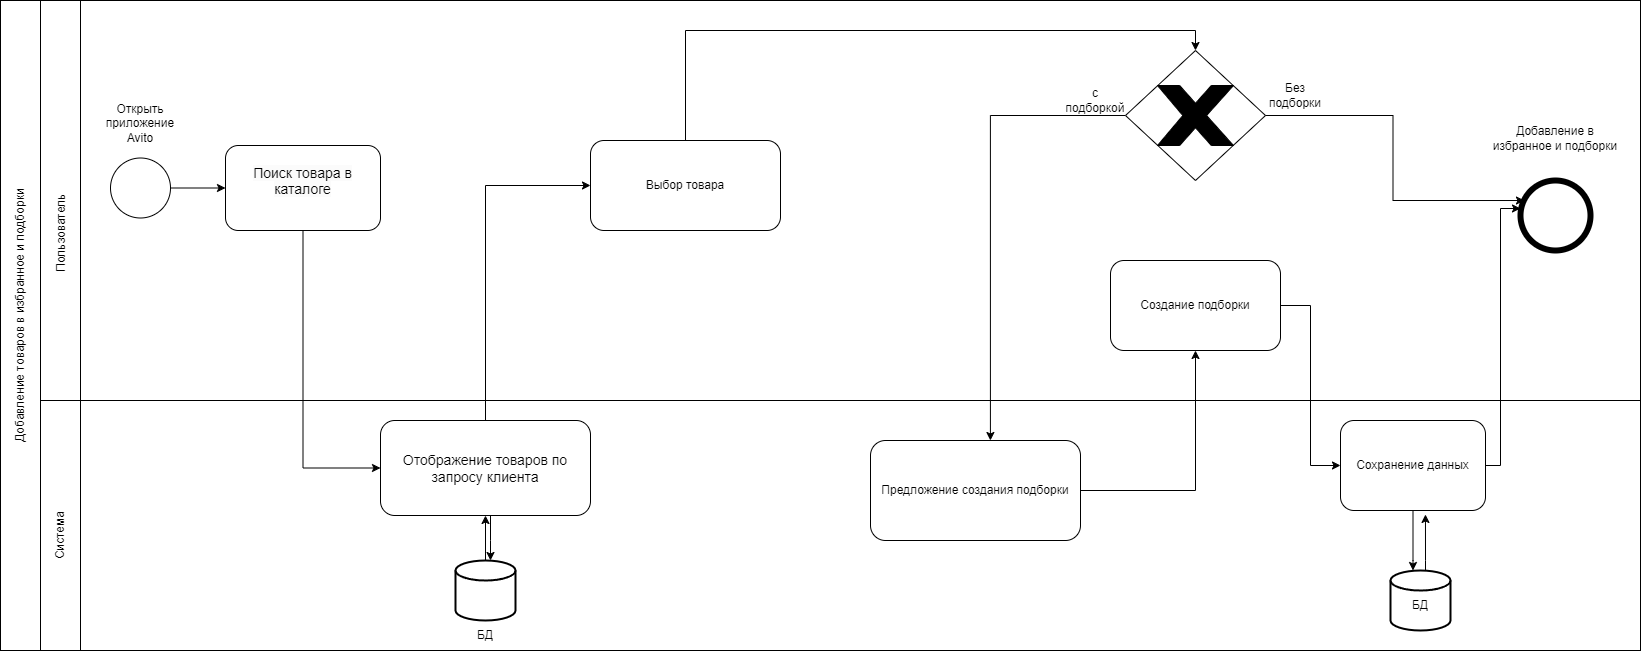

The diagram above was exported from draw.io. Its source (the exported page's mxGraphModel, read from the mxfile embedded in the PNG):
<mxGraphModel dx="1925" dy="3166" grid="1" gridSize="10" guides="1" tooltips="1" connect="1" arrows="1" fold="1" page="1" pageScale="1" pageWidth="827" pageHeight="1169" math="0" shadow="0">
  <root>
    <mxCell id="0" />
    <mxCell id="1" parent="0" />
    <mxCell id="Z16cuhK9gFdG_6a_ukni-32" value="" style="rounded=0;whiteSpace=wrap;html=1;" parent="1" vertex="1">
      <mxGeometry y="-1060" width="1560" height="250" as="geometry" />
    </mxCell>
    <mxCell id="Z16cuhK9gFdG_6a_ukni-33" value="" style="rounded=0;whiteSpace=wrap;html=1;imageAspect=1;" parent="1" vertex="1">
      <mxGeometry y="-1460" width="1560" height="400" as="geometry" />
    </mxCell>
    <mxCell id="Z16cuhK9gFdG_6a_ukni-48" value="" style="edgeStyle=orthogonalEdgeStyle;rounded=0;orthogonalLoop=1;jettySize=auto;html=1;" parent="1" source="Z16cuhK9gFdG_6a_ukni-1" target="Z16cuhK9gFdG_6a_ukni-42" edge="1">
      <mxGeometry relative="1" as="geometry" />
    </mxCell>
    <mxCell id="Z16cuhK9gFdG_6a_ukni-1" value="" style="ellipse;whiteSpace=wrap;html=1;aspect=fixed;" parent="1" vertex="1">
      <mxGeometry x="30" y="-1302.5" width="60" height="60" as="geometry" />
    </mxCell>
    <mxCell id="Z16cuhK9gFdG_6a_ukni-21" value="" style="ellipse;whiteSpace=wrap;html=1;aspect=fixed;strokeWidth=6;" parent="1" vertex="1">
      <mxGeometry x="1440" y="-1280" width="70" height="70" as="geometry" />
    </mxCell>
    <mxCell id="Z16cuhK9gFdG_6a_ukni-34" value="" style="rounded=0;whiteSpace=wrap;html=1;" parent="1" vertex="1">
      <mxGeometry x="-40" y="-1460" width="40" height="400" as="geometry" />
    </mxCell>
    <mxCell id="Z16cuhK9gFdG_6a_ukni-35" value="" style="rounded=0;whiteSpace=wrap;html=1;" parent="1" vertex="1">
      <mxGeometry x="-40" y="-1060" width="40" height="250" as="geometry" />
    </mxCell>
    <mxCell id="Z16cuhK9gFdG_6a_ukni-36" value="Система" style="text;html=1;align=center;verticalAlign=middle;whiteSpace=wrap;rounded=0;rotation=270;" parent="1" vertex="1">
      <mxGeometry x="-50" y="-940" width="60" height="30" as="geometry" />
    </mxCell>
    <mxCell id="Z16cuhK9gFdG_6a_ukni-37" value="Пользователь" style="text;html=1;align=center;verticalAlign=middle;whiteSpace=wrap;rounded=0;rotation=270;" parent="1" vertex="1">
      <mxGeometry x="-65" y="-1242.5" width="90" height="30" as="geometry" />
    </mxCell>
    <mxCell id="VnyKCV5MjGnoalChLZNd-4" style="edgeStyle=orthogonalEdgeStyle;rounded=0;orthogonalLoop=1;jettySize=auto;html=1;entryX=0.5;entryY=1;entryDx=0;entryDy=0;" edge="1" parent="1" source="Z16cuhK9gFdG_6a_ukni-39" target="gY_t0pB-s8BIdTpyP4AB-8">
      <mxGeometry relative="1" as="geometry" />
    </mxCell>
    <mxCell id="Z16cuhK9gFdG_6a_ukni-39" value="" style="strokeWidth=2;html=1;shape=mxgraph.flowchart.database;whiteSpace=wrap;" parent="1" vertex="1">
      <mxGeometry x="375" y="-900" width="60" height="60" as="geometry" />
    </mxCell>
    <mxCell id="gY_t0pB-s8BIdTpyP4AB-13" style="edgeStyle=orthogonalEdgeStyle;rounded=0;orthogonalLoop=1;jettySize=auto;html=1;entryX=0;entryY=0.5;entryDx=0;entryDy=0;" parent="1" source="Z16cuhK9gFdG_6a_ukni-42" target="gY_t0pB-s8BIdTpyP4AB-8" edge="1">
      <mxGeometry relative="1" as="geometry" />
    </mxCell>
    <mxCell id="Z16cuhK9gFdG_6a_ukni-42" value="&lt;span style=&quot;color: rgb(0, 0, 0); font-family: Helvetica; font-size: 14px; font-style: normal; font-variant-ligatures: normal; font-variant-caps: normal; font-weight: 400; letter-spacing: normal; orphans: 2; text-align: left; text-indent: 0px; text-transform: none; widows: 2; word-spacing: 0px; -webkit-text-stroke-width: 0px; white-space: normal; background-color: rgb(251, 251, 251); text-decoration-thickness: initial; text-decoration-style: initial; text-decoration-color: initial; display: inline !important; float: none;&quot;&gt;Поиск товара в каталоге&lt;/span&gt;&lt;div&gt;&lt;br/&gt;&lt;/div&gt;" style="rounded=1;whiteSpace=wrap;html=1;" parent="1" vertex="1">
      <mxGeometry x="145" y="-1315" width="155" height="85" as="geometry" />
    </mxCell>
    <mxCell id="Z16cuhK9gFdG_6a_ukni-49" value="Открыть приложение Avito" style="text;html=1;align=center;verticalAlign=middle;whiteSpace=wrap;rounded=0;" parent="1" vertex="1">
      <mxGeometry x="15" y="-1360" width="90" height="45" as="geometry" />
    </mxCell>
    <mxCell id="Z16cuhK9gFdG_6a_ukni-79" style="edgeStyle=orthogonalEdgeStyle;rounded=0;orthogonalLoop=1;jettySize=auto;html=1;entryX=0.5;entryY=0;entryDx=0;entryDy=0;" parent="1" source="Z16cuhK9gFdG_6a_ukni-53" target="Z16cuhK9gFdG_6a_ukni-77" edge="1">
      <mxGeometry relative="1" as="geometry">
        <Array as="points">
          <mxPoint x="1115" y="-1430" />
        </Array>
      </mxGeometry>
    </mxCell>
    <mxCell id="Z16cuhK9gFdG_6a_ukni-53" value="&lt;div&gt;Выбор товара&lt;br&gt;&lt;/div&gt;" style="rounded=1;whiteSpace=wrap;html=1;" parent="1" vertex="1">
      <mxGeometry x="510" y="-1320" width="190" height="90" as="geometry" />
    </mxCell>
    <mxCell id="Z16cuhK9gFdG_6a_ukni-62" style="edgeStyle=orthogonalEdgeStyle;rounded=0;orthogonalLoop=1;jettySize=auto;html=1;" parent="1" source="Z16cuhK9gFdG_6a_ukni-58" target="Z16cuhK9gFdG_6a_ukni-61" edge="1">
      <mxGeometry relative="1" as="geometry" />
    </mxCell>
    <mxCell id="Z16cuhK9gFdG_6a_ukni-58" value="&lt;div&gt;Предложение создания подборки&lt;br&gt;&lt;/div&gt;" style="rounded=1;whiteSpace=wrap;html=1;" parent="1" vertex="1">
      <mxGeometry x="790" y="-1020" width="210" height="100" as="geometry" />
    </mxCell>
    <mxCell id="gY_t0pB-s8BIdTpyP4AB-2" style="edgeStyle=orthogonalEdgeStyle;rounded=0;orthogonalLoop=1;jettySize=auto;html=1;entryX=0;entryY=0.5;entryDx=0;entryDy=0;" parent="1" source="Z16cuhK9gFdG_6a_ukni-61" target="gY_t0pB-s8BIdTpyP4AB-1" edge="1">
      <mxGeometry relative="1" as="geometry" />
    </mxCell>
    <mxCell id="Z16cuhK9gFdG_6a_ukni-61" value="Создание подборки" style="rounded=1;whiteSpace=wrap;html=1;" parent="1" vertex="1">
      <mxGeometry x="1030" y="-1200" width="170" height="90" as="geometry" />
    </mxCell>
    <mxCell id="Z16cuhK9gFdG_6a_ukni-64" value="" style="strokeWidth=2;html=1;shape=mxgraph.flowchart.database;whiteSpace=wrap;" parent="1" vertex="1">
      <mxGeometry x="1310" y="-890" width="60" height="60" as="geometry" />
    </mxCell>
    <mxCell id="Z16cuhK9gFdG_6a_ukni-68" value="&lt;div style=&quot;&quot;&gt;Добавление в избранное и подборки&lt;br&gt;&lt;/div&gt;" style="text;html=1;align=center;verticalAlign=middle;whiteSpace=wrap;rounded=0;" parent="1" vertex="1">
      <mxGeometry x="1405" y="-1360" width="140" height="75" as="geometry" />
    </mxCell>
    <mxCell id="Z16cuhK9gFdG_6a_ukni-76" value="" style="rounded=0;whiteSpace=wrap;html=1;" parent="1" vertex="1">
      <mxGeometry x="-80" y="-1460" width="40" height="650" as="geometry" />
    </mxCell>
    <mxCell id="Z16cuhK9gFdG_6a_ukni-82" style="edgeStyle=orthogonalEdgeStyle;rounded=0;orthogonalLoop=1;jettySize=auto;html=1;entryX=0.571;entryY=0;entryDx=0;entryDy=0;entryPerimeter=0;" parent="1" source="Z16cuhK9gFdG_6a_ukni-77" target="Z16cuhK9gFdG_6a_ukni-58" edge="1">
      <mxGeometry relative="1" as="geometry">
        <Array as="points">
          <mxPoint x="910" y="-1345" />
        </Array>
      </mxGeometry>
    </mxCell>
    <mxCell id="Z16cuhK9gFdG_6a_ukni-77" value="" style="rhombus;whiteSpace=wrap;html=1;" parent="1" vertex="1">
      <mxGeometry x="1045" y="-1410" width="140" height="130" as="geometry" />
    </mxCell>
    <mxCell id="Z16cuhK9gFdG_6a_ukni-78" value="" style="verticalLabelPosition=bottom;verticalAlign=top;html=1;shape=mxgraph.basic.x;fillColor=#000000;" parent="1" vertex="1">
      <mxGeometry x="1077" y="-1375" width="76" height="60" as="geometry" />
    </mxCell>
    <mxCell id="Z16cuhK9gFdG_6a_ukni-83" style="edgeStyle=orthogonalEdgeStyle;rounded=0;orthogonalLoop=1;jettySize=auto;html=1;entryX=0.057;entryY=0.286;entryDx=0;entryDy=0;entryPerimeter=0;" parent="1" source="Z16cuhK9gFdG_6a_ukni-77" target="Z16cuhK9gFdG_6a_ukni-21" edge="1">
      <mxGeometry relative="1" as="geometry" />
    </mxCell>
    <mxCell id="Z16cuhK9gFdG_6a_ukni-84" value="Без подборки" style="text;html=1;align=center;verticalAlign=middle;whiteSpace=wrap;rounded=0;" parent="1" vertex="1">
      <mxGeometry x="1185" y="-1380" width="60" height="30" as="geometry" />
    </mxCell>
    <mxCell id="Z16cuhK9gFdG_6a_ukni-85" value="с подборкой" style="text;html=1;align=center;verticalAlign=middle;whiteSpace=wrap;rounded=0;" parent="1" vertex="1">
      <mxGeometry x="985" y="-1375" width="60" height="30" as="geometry" />
    </mxCell>
    <mxCell id="2HzgmRy2sDzHOU1dz6QF-1" value="Добавление товаров в избранное и подборки" style="text;html=1;align=center;verticalAlign=middle;whiteSpace=wrap;rounded=0;direction=west;rotation=270;" parent="1" vertex="1">
      <mxGeometry x="-200" y="-1160" width="280" height="30" as="geometry" />
    </mxCell>
    <mxCell id="VnyKCV5MjGnoalChLZNd-2" style="edgeStyle=orthogonalEdgeStyle;rounded=0;orthogonalLoop=1;jettySize=auto;html=1;" edge="1" parent="1" source="gY_t0pB-s8BIdTpyP4AB-1" target="Z16cuhK9gFdG_6a_ukni-64">
      <mxGeometry relative="1" as="geometry">
        <Array as="points">
          <mxPoint x="1333" y="-900" />
          <mxPoint x="1333" y="-900" />
        </Array>
      </mxGeometry>
    </mxCell>
    <mxCell id="gY_t0pB-s8BIdTpyP4AB-1" value="Сохранение данных" style="rounded=1;whiteSpace=wrap;html=1;" parent="1" vertex="1">
      <mxGeometry x="1260" y="-1040" width="145" height="90" as="geometry" />
    </mxCell>
    <mxCell id="gY_t0pB-s8BIdTpyP4AB-5" style="edgeStyle=orthogonalEdgeStyle;rounded=0;orthogonalLoop=1;jettySize=auto;html=1;entryX=0.586;entryY=1.044;entryDx=0;entryDy=0;entryPerimeter=0;" parent="1" source="Z16cuhK9gFdG_6a_ukni-64" target="gY_t0pB-s8BIdTpyP4AB-1" edge="1">
      <mxGeometry relative="1" as="geometry">
        <Array as="points">
          <mxPoint x="1345" y="-900" />
          <mxPoint x="1345" y="-900" />
        </Array>
      </mxGeometry>
    </mxCell>
    <mxCell id="gY_t0pB-s8BIdTpyP4AB-6" style="edgeStyle=orthogonalEdgeStyle;rounded=0;orthogonalLoop=1;jettySize=auto;html=1;entryX=0;entryY=0.4;entryDx=0;entryDy=0;entryPerimeter=0;" parent="1" source="gY_t0pB-s8BIdTpyP4AB-1" target="Z16cuhK9gFdG_6a_ukni-21" edge="1">
      <mxGeometry relative="1" as="geometry">
        <Array as="points">
          <mxPoint x="1420" y="-995" />
          <mxPoint x="1420" y="-1252" />
        </Array>
      </mxGeometry>
    </mxCell>
    <mxCell id="gY_t0pB-s8BIdTpyP4AB-7" value="БД" style="text;html=1;align=center;verticalAlign=middle;whiteSpace=wrap;rounded=0;" parent="1" vertex="1">
      <mxGeometry x="1310" y="-870" width="60" height="30" as="geometry" />
    </mxCell>
    <mxCell id="gY_t0pB-s8BIdTpyP4AB-10" style="edgeStyle=orthogonalEdgeStyle;rounded=0;orthogonalLoop=1;jettySize=auto;html=1;" parent="1" source="gY_t0pB-s8BIdTpyP4AB-8" target="Z16cuhK9gFdG_6a_ukni-39" edge="1">
      <mxGeometry relative="1" as="geometry">
        <Array as="points">
          <mxPoint x="410" y="-920" />
          <mxPoint x="410" y="-920" />
        </Array>
      </mxGeometry>
    </mxCell>
    <mxCell id="gY_t0pB-s8BIdTpyP4AB-15" style="edgeStyle=orthogonalEdgeStyle;rounded=0;orthogonalLoop=1;jettySize=auto;html=1;entryX=0;entryY=0.5;entryDx=0;entryDy=0;" parent="1" source="gY_t0pB-s8BIdTpyP4AB-8" target="Z16cuhK9gFdG_6a_ukni-53" edge="1">
      <mxGeometry relative="1" as="geometry" />
    </mxCell>
    <mxCell id="gY_t0pB-s8BIdTpyP4AB-8" value="&lt;span style=&quot;font-size: 14px; text-align: left;&quot;&gt;Отображение товаров по запросу клиента&lt;/span&gt;" style="rounded=1;whiteSpace=wrap;html=1;" parent="1" vertex="1">
      <mxGeometry x="300" y="-1040" width="210" height="95" as="geometry" />
    </mxCell>
    <mxCell id="gY_t0pB-s8BIdTpyP4AB-12" value="БД" style="text;html=1;align=center;verticalAlign=middle;whiteSpace=wrap;rounded=0;" parent="1" vertex="1">
      <mxGeometry x="375" y="-840" width="60" height="30" as="geometry" />
    </mxCell>
  </root>
</mxGraphModel>